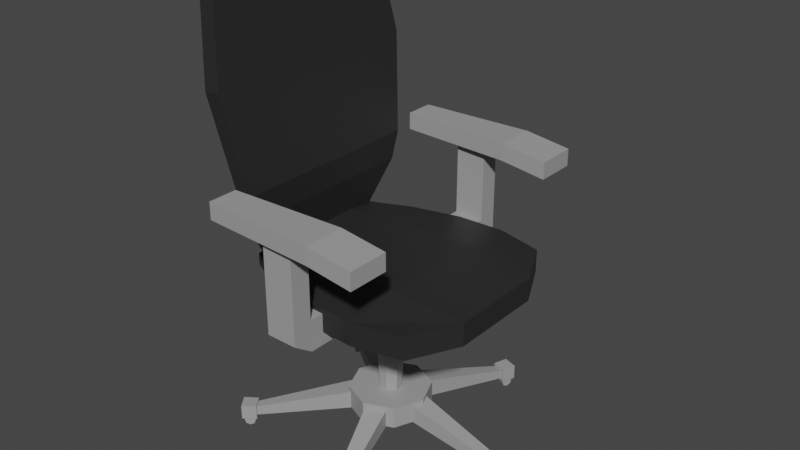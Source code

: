 # Source: OfficeChair.blend  (saved by Blender 2.90.8; exported with 4.5.12 LTS)
import bpy
from mathutils import Matrix  # noqa: F401  (used for matrix-valued properties, if any)

bpy.ops.wm.read_factory_settings(use_empty=True)
scene = bpy.context.scene
scene.name = 'Scene'

# ---- collections
col_collection = bpy.data.collections.new('Collection'); scene.collection.children.link(col_collection)

# ---- materials (node trees are filled in below, after node groups)
mat_officechair_leather = bpy.data.materials.new('OfficeChair_Leather')
mat_officechair_leather.use_transparent_shadow = False
mat_officechair_plastic = bpy.data.materials.new('OfficeChair_Plastic')
mat_officechair_plastic.use_transparent_shadow = False

# ---- material node trees
mat_officechair_leather.use_nodes = True; mat_officechair_leather.node_tree.nodes.clear()
_N = mat_officechair_leather.node_tree.nodes; _L = mat_officechair_leather.node_tree.links
n0 = _N.new('ShaderNodeBsdfPrincipled'); n0.name = 'Principled BSDF'; n0.location = (10, 300)
n0.distribution = 'GGX'
n0.subsurface_method = 'BURLEY'
n0.inputs[0].default_value = (0.02198, 0.02198, 0.02198, 1.0)
n0.inputs[3].default_value = 1.45
n0.inputs[27].default_value = (0.0, 0.0, 0.0, 1.0)
n0.inputs[28].default_value = 1.0
n1 = _N.new('ShaderNodeOutputMaterial'); n1.name = 'Material Output'; n1.location = (300, 300)
_L.new(n0.outputs[0], n1.inputs[0])
n1.is_active_output = True
mat_officechair_plastic.use_nodes = True; mat_officechair_plastic.node_tree.nodes.clear()
_N = mat_officechair_plastic.node_tree.nodes; _L = mat_officechair_plastic.node_tree.links
n0 = _N.new('ShaderNodeBsdfPrincipled'); n0.name = 'Principled BSDF'; n0.location = (10, 300)
n0.distribution = 'GGX'
n0.subsurface_method = 'BURLEY'
n0.inputs[0].default_value = (0.3506, 0.3506, 0.3506, 1.0)
n0.inputs[3].default_value = 1.45
n0.inputs[27].default_value = (0.0, 0.0, 0.0, 1.0)
n0.inputs[28].default_value = 1.0
n1 = _N.new('ShaderNodeOutputMaterial'); n1.name = 'Material Output'; n1.location = (300, 300)
_L.new(n0.outputs[0], n1.inputs[0])
n1.is_active_output = True

# ---- world
world_world = bpy.data.worlds.new('World'); scene.world = world_world
world_world.use_nodes = True; world_world.node_tree.nodes.clear()
_N = world_world.node_tree.nodes; _L = world_world.node_tree.links
n0 = _N.new('ShaderNodeOutputWorld'); n0.name = 'World Output'; n0.location = (300, 300)
n1 = _N.new('ShaderNodeBackground'); n1.name = 'Background'; n1.location = (10, 300)
n1.inputs[0].default_value = (0.05088, 0.05088, 0.05088, 1.0)
_L.new(n1.outputs[0], n0.inputs[0])
n0.is_active_output = True
world_world.color = (0.05088, 0.05088, 0.05088)
world_world.use_sun_shadow = False
world_world.sun_shadow_jitter_overblur = 0.0

# ---- meshes
me_officechair = bpy.data.meshes.new('OfficeChair')
me_officechair.from_pydata([(-0.326, -0.2453, 0.6113), (-0.326, -0.2453, 0.6517), (-0.326, 0.2453, 0.6113), (-0.326, 0.2453, 0.6517), (0.326, -0.326, 0.5742), (0.326, -0.326, 0.6517), (0.326, 0.326, 0.5742), (0.326, 0.326, 0.6517), (-0.326, 0.1227, 0.6113), (-0.326, 0.0, 0.6113), (-0.326, -0.1227, 0.6113), (-0.326, -0.1227, 0.6734), (-0.326, 0.0, 0.6734), (-0.326, 0.1227, 0.6734), (0.408, -0.163, 0.5742), (0.408, 0.0, 0.5742), (0.408, 0.163, 0.5742), (0.408, 0.163, 0.6517), (0.408, 0.0, 0.6517), (0.408, -0.163, 0.6517), (0.163, 0.3656, 0.5742), (0.0, 0.3576, 0.5742), (-0.163, 0.3159, 0.5991), (-0.163, 0.3159, 0.6517), (0.0, 0.3576, 0.6517), (0.163, 0.3656, 0.6517), (-0.163, -0.3159, 0.5991), (0.0, -0.3576, 0.5742), (0.163, -0.3656, 0.5742), (0.163, -0.3656, 0.6517), (0.0, -0.3576, 0.6517), (-0.163, -0.3159, 0.6517), (-0.163, 0.163, 0.6734), (0.0, 0.1788, 0.6734), (0.163, 0.1828, 0.6734), (-0.163, 0.0, 0.6734), (0.0, 0.0, 0.6734), (0.163, 0.0, 0.6734), (-0.163, -0.163, 0.6734), (0.0, -0.1788, 0.6734), (0.163, -0.1828, 0.6734), (0.163, 0.1828, 0.525), (0.0, 0.1788, 0.525), (-0.163, 0.163, 0.5499), (0.163, 0.0, 0.525), (0.0, 0.0, 0.525), (-0.163, 0.0, 0.5499), (0.163, -0.1828, 0.525), (0.0, -0.1788, 0.525), (-0.163, -0.163, 0.5499), (-0.3475, -0.2146, 0.6447), (-0.3026, -0.3352, 0.8922), (-0.3475, 0.2146, 0.6447), (-0.3026, 0.3352, 0.8922), (-0.2927, -0.2146, 0.6375), (-0.2478, -0.3352, 0.9002), (-0.2927, 0.2146, 0.6375), (-0.2478, 0.3352, 0.9002), (-0.3966, -0.3352, 1.539), (-0.3966, 0.3352, 1.539), (-0.3419, 0.3352, 1.547), (-0.3419, -0.3352, 1.547), (-0.3105, -0.3139, 0.8009), (-0.3105, 0.3139, 0.8009), (-0.2558, 0.3139, 0.8062), (-0.2558, -0.3139, 0.8062), (-0.3496, 0.3849, 1.216), (-0.3496, -0.3849, 1.216), (-0.2948, -0.3849, 1.224), (-0.2948, 0.3849, 1.224), (-0.05225, -0.4751, 0.5783), (-0.05225, -0.4751, 0.6355), (-0.05225, -0.1822, 0.531), (-0.05225, -0.1822, 0.6355), (0.05225, -0.4751, 0.5783), (0.05225, -0.4751, 0.6355), (0.05225, -0.1822, 0.531), (0.05225, -0.1822, 0.6355), (-0.05225, -0.4079, 0.531), (-0.05225, -0.4079, 0.6355), (0.05225, -0.4079, 0.531), (0.05225, -0.4079, 0.6355), (0.05225, -0.4079, 0.9356), (0.05225, -0.4751, 0.9356), (-0.05225, -0.4751, 0.9356), (-0.05225, -0.4079, 0.9356), (-0.2439, -0.4909, 0.8895), (-0.2439, -0.4909, 0.9474), (-0.2439, -0.3922, 0.8895), (-0.2439, -0.3922, 0.9474), (0.1474, -0.5104, 0.8895), (0.1474, -0.5104, 0.9474), (0.1474, -0.3727, 0.8895), (0.1474, -0.3727, 0.9474), (0.3028, -0.3727, 0.9274), (0.3028, -0.3727, 0.8695), (0.3028, -0.5104, 0.8695), (0.3028, -0.5104, 0.9274), (-0.05225, 0.4756, 0.5783), (-0.05225, 0.4756, 0.6355), (-0.05225, 0.1826, 0.531), (-0.05225, 0.1826, 0.6355), (0.05225, 0.4756, 0.5783), (0.05225, 0.4756, 0.6355), (0.05225, 0.1826, 0.531), (0.05225, 0.1826, 0.6355), (-0.05225, 0.4084, 0.531), (-0.05225, 0.4084, 0.6355), (0.05225, 0.4084, 0.531), (0.05225, 0.4084, 0.6355), (0.05225, 0.4084, 0.9356), (0.05225, 0.4756, 0.9356), (-0.05225, 0.4756, 0.9356), (-0.05225, 0.4084, 0.9356), (-0.2439, 0.4914, 0.8895), (-0.2439, 0.4914, 0.9474), (-0.2439, 0.3926, 0.8895), (-0.2439, 0.3926, 0.9474), (0.1474, 0.5108, 0.8895), (0.1474, 0.5108, 0.9474), (0.1474, 0.3731, 0.8895), (0.1474, 0.3731, 0.9474), (0.3028, 0.3731, 0.9274), (0.3028, 0.3731, 0.8695), (0.3028, 0.5108, 0.8695), (0.3028, 0.5108, 0.9274), (-0.01292, -0.03597, 0.1544), (-0.03597, -0.01292, 0.1544), (-0.05474, -0.01966, 0.5495), (-0.01966, -0.05474, 0.5495), (-0.03597, 0.01292, 0.1544), (-0.01292, 0.03597, 0.1544), (-0.01966, 0.05474, 0.5495), (-0.05474, 0.01966, 0.5495), (0.03597, -0.01292, 0.1544), (0.01292, -0.03597, 0.1544), (0.01966, -0.05474, 0.5495), (0.05474, -0.01966, 0.5495), (0.01292, 0.03597, 0.1544), (0.03597, 0.01292, 0.1544), (0.05474, 0.01966, 0.5495), (0.01966, 0.05474, 0.5495), (-9.028e-09, 0.1377, 0.1001), (-9.028e-09, 0.1377, 0.1753), (0.09734, 0.09734, 0.1001), (0.09734, 0.09734, 0.1753), (0.1377, -5.14e-09, 0.1001), (0.1377, -5.14e-09, 0.1753), (0.09734, -0.09734, 0.1001), (0.09734, -0.09734, 0.1753), (-2.106e-08, -0.1377, 0.1001), (-2.106e-08, -0.1377, 0.1753), (-0.09734, -0.09734, 0.1001), (-0.09734, -0.09734, 0.1753), (-0.1377, 2.519e-09, 0.1001), (-0.1377, 2.519e-09, 0.1753), (-0.09734, 0.09734, 0.1001), (-0.09734, 0.09734, 0.1753), (0.4634, 0.01504, 0.03669), (0.4705, 0.01504, 0.06592), (0.4634, -0.01504, 0.03669), (0.4705, -0.01504, 0.06592), (0.09096, 0.0362, 0.1047), (0.1079, 0.0362, 0.1656), (0.09096, -0.0362, 0.1047), (0.1079, -0.0362, 0.1656), (0.4976, 0.0254, 0.02815), (0.4976, 0.0254, 0.07894), (0.4976, -0.0254, 0.02815), (0.4976, -0.0254, 0.07894), (0.4468, 0.0254, 0.02815), (0.4468, 0.0254, 0.07894), (0.4468, -0.0254, 0.02815), (0.4468, -0.0254, 0.07894), (0.4722, 0.01887, 7.969e-05), (0.4722, -0.01887, 7.969e-05), (0.4589, 0.01887, 0.005607), (0.4589, -0.01887, 0.005607), (0.4533, 0.01887, 0.01895), (0.4533, -0.01887, 0.01895), (0.4589, 0.01887, 0.03229), (0.4589, -0.01887, 0.03229), (0.4722, 0.01887, 0.03782), (0.4722, -0.01887, 0.03782), (0.4856, 0.01887, 0.03229), (0.4856, -0.01887, 0.03229), (0.4911, 0.01887, 0.01895), (0.4911, -0.01887, 0.01895), (0.4856, 0.01887, 0.005607), (0.4856, -0.01887, 0.005607), (0.1289, 0.4454, 0.03669), (0.1311, 0.4521, 0.06592), (0.1575, 0.4361, 0.03669), (0.1597, 0.4428, 0.06592), (-0.006322, 0.0977, 0.1047), (-0.001079, 0.1138, 0.1656), (0.06254, 0.07533, 0.1047), (0.06778, 0.09146, 0.1656), (0.1296, 0.4811, 0.02815), (0.1296, 0.4811, 0.07894), (0.1779, 0.4654, 0.02815), (0.1779, 0.4654, 0.07894), (0.1139, 0.4328, 0.02815), (0.1139, 0.4328, 0.07894), (0.1622, 0.4171, 0.02815), (0.1622, 0.4171, 0.07894), (0.128, 0.4549, 7.969e-05), (0.1639, 0.4433, 7.969e-05), (0.1239, 0.4422, 0.005607), (0.1597, 0.4306, 0.005607), (0.1221, 0.437, 0.01895), (0.158, 0.4253, 0.01895), (0.1239, 0.4422, 0.03229), (0.1597, 0.4306, 0.03229), (0.128, 0.4549, 0.03782), (0.1639, 0.4433, 0.03782), (0.1321, 0.4676, 0.03229), (0.168, 0.456, 0.03229), (0.1338, 0.4729, 0.01895), (0.1697, 0.4612, 0.01895), (0.1321, 0.4676, 0.005607), (0.168, 0.456, 0.005607), (-0.3838, 0.2602, 0.03669), (-0.3895, 0.2644, 0.06592), (-0.3661, 0.2846, 0.03669), (-0.3718, 0.2887, 0.06592), (-0.09487, 0.02418, 0.1047), (-0.1086, 0.03415, 0.1656), (-0.05231, 0.08276, 0.1047), (-0.06604, 0.09273, 0.1656), (-0.4175, 0.2719, 0.02815), (-0.4175, 0.2719, 0.07894), (-0.3877, 0.313, 0.02815), (-0.3877, 0.313, 0.07894), (-0.3764, 0.2421, 0.02815), (-0.3764, 0.2421, 0.07894), (-0.3466, 0.2832, 0.02815), (-0.3466, 0.2832, 0.07894), (-0.3931, 0.2623, 7.969e-05), (-0.3709, 0.2928, 7.969e-05), (-0.3823, 0.2545, 0.005607), (-0.3601, 0.285, 0.005607), (-0.3779, 0.2512, 0.01895), (-0.3557, 0.2817, 0.01895), (-0.3823, 0.2545, 0.03229), (-0.3601, 0.285, 0.03229), (-0.3931, 0.2623, 0.03782), (-0.3709, 0.2928, 0.03782), (-0.4039, 0.2701, 0.03229), (-0.3817, 0.3007, 0.03229), (-0.4084, 0.2734, 0.01895), (-0.3862, 0.3039, 0.01895), (-0.4039, 0.2701, 0.005607), (-0.3817, 0.3007, 0.005607), (-0.3661, -0.2846, 0.03669), (-0.3718, -0.2887, 0.06592), (-0.3838, -0.2602, 0.03669), (-0.3895, -0.2644, 0.06592), (-0.05231, -0.08276, 0.1047), (-0.06604, -0.09273, 0.1656), (-0.09487, -0.02418, 0.1047), (-0.1086, -0.03415, 0.1656), (-0.3877, -0.313, 0.02815), (-0.3877, -0.313, 0.07894), (-0.4175, -0.2719, 0.02815), (-0.4175, -0.2719, 0.07894), (-0.3466, -0.2832, 0.02815), (-0.3466, -0.2832, 0.07894), (-0.3764, -0.2421, 0.02815), (-0.3764, -0.2421, 0.07894), (-0.3709, -0.2928, 7.969e-05), (-0.3931, -0.2623, 7.969e-05), (-0.3601, -0.285, 0.005607), (-0.3823, -0.2545, 0.005607), (-0.3557, -0.2817, 0.01895), (-0.3779, -0.2512, 0.01895), (-0.3601, -0.285, 0.03229), (-0.3823, -0.2545, 0.03229), (-0.3709, -0.2928, 0.03782), (-0.3931, -0.2623, 0.03782), (-0.3817, -0.3007, 0.03229), (-0.4039, -0.2701, 0.03229), (-0.3862, -0.3039, 0.01895), (-0.4084, -0.2734, 0.01895), (-0.3817, -0.3007, 0.005607), (-0.4039, -0.2701, 0.005607), (0.1575, -0.4361, 0.03669), (0.1597, -0.4428, 0.06592), (0.1289, -0.4454, 0.03669), (0.1311, -0.4521, 0.06592), (0.06254, -0.07533, 0.1047), (0.06778, -0.09146, 0.1656), (-0.006322, -0.0977, 0.1047), (-0.001079, -0.1138, 0.1656), (0.1779, -0.4654, 0.02815), (0.1779, -0.4654, 0.07894), (0.1296, -0.4811, 0.02815), (0.1296, -0.4811, 0.07894), (0.1622, -0.4171, 0.02815), (0.1622, -0.4171, 0.07894), (0.1139, -0.4328, 0.02815), (0.1139, -0.4328, 0.07894), (0.1639, -0.4433, 7.969e-05), (0.128, -0.4549, 7.969e-05), (0.1597, -0.4306, 0.005607), (0.1239, -0.4422, 0.005607), (0.158, -0.4253, 0.01895), (0.1221, -0.437, 0.01895), (0.1597, -0.4306, 0.03229), (0.1239, -0.4422, 0.03229), (0.1639, -0.4433, 0.03782), (0.128, -0.4549, 0.03782), (0.168, -0.456, 0.03229), (0.1321, -0.4676, 0.03229), (0.1697, -0.4612, 0.01895), (0.1338, -0.4729, 0.01895), (0.168, -0.456, 0.005607), (0.1321, -0.4676, 0.005607)], [], [(8, 13, 3, 2), (20, 25, 7, 6), (14, 19, 5, 4), (26, 31, 1, 0), (47, 14, 4, 28), (38, 11, 1, 31), (23, 3, 13, 32), (32, 13, 12, 35), (35, 12, 11, 38), (20, 6, 16, 41), (41, 16, 15, 44), (44, 15, 14, 47), (6, 7, 17, 16), (16, 17, 18, 15), (15, 18, 19, 14), (0, 1, 11, 10), (10, 11, 12, 9), (9, 12, 13, 8), (9, 46, 49, 10), (46, 45, 48, 49), (45, 44, 47, 48), (8, 43, 46, 9), (43, 42, 45, 46), (42, 41, 44, 45), (2, 22, 43, 8), (22, 21, 42, 43), (21, 20, 41, 42), (18, 37, 40, 19), (37, 36, 39, 40), (36, 35, 38, 39), (17, 34, 37, 18), (34, 33, 36, 37), (33, 32, 35, 36), (7, 25, 34, 17), (25, 24, 33, 34), (24, 23, 32, 33), (19, 40, 29, 5), (40, 39, 30, 29), (39, 38, 31, 30), (10, 49, 26, 0), (49, 48, 27, 26), (48, 47, 28, 27), (4, 5, 29, 28), (28, 29, 30, 27), (27, 30, 31, 26), (2, 3, 23, 22), (22, 23, 24, 21), (21, 24, 25, 20), (62, 51, 53, 63), (63, 53, 57, 64), (64, 57, 55, 65), (65, 55, 51, 62), (52, 56, 54, 50), (57, 53, 66, 69), (60, 59, 58, 61), (68, 69, 60, 61), (66, 67, 58, 59), (67, 68, 61, 58), (54, 65, 62, 50), (56, 64, 65, 54), (52, 63, 64, 56), (50, 62, 63, 52), (55, 57, 69, 68), (53, 51, 67, 66), (51, 55, 68, 67), (69, 66, 59, 60), (78, 79, 73, 72), (72, 73, 77, 76), (80, 81, 75, 74), (74, 75, 71, 70), (78, 80, 74, 70), (81, 79, 85, 82), (77, 73, 79, 81), (72, 76, 80, 78), (76, 77, 81, 80), (70, 71, 79, 78), (82, 85, 84, 83), (75, 81, 82, 83), (79, 71, 84, 85), (71, 75, 83, 84), (86, 87, 89, 88), (88, 89, 93, 92), (93, 91, 97, 94), (90, 91, 87, 86), (88, 92, 90, 86), (93, 89, 87, 91), (95, 94, 97, 96), (92, 93, 94, 95), (91, 90, 96, 97), (90, 92, 95, 96), (106, 100, 101, 107), (100, 104, 105, 101), (108, 102, 103, 109), (102, 98, 99, 103), (106, 98, 102, 108), (109, 110, 113, 107), (105, 109, 107, 101), (100, 106, 108, 104), (104, 108, 109, 105), (98, 106, 107, 99), (110, 111, 112, 113), (103, 111, 110, 109), (107, 113, 112, 99), (99, 112, 111, 103), (114, 116, 117, 115), (116, 120, 121, 117), (121, 122, 125, 119), (118, 114, 115, 119), (116, 114, 118, 120), (121, 119, 115, 117), (123, 124, 125, 122), (120, 123, 122, 121), (119, 125, 124, 118), (118, 124, 123, 120), (135, 136, 129, 126), (139, 140, 137, 134), (131, 132, 141, 138), (127, 128, 133, 130), (126, 129, 128, 127), (132, 131, 130, 133), (140, 139, 138, 141), (136, 135, 134, 137), (130, 131, 138, 139, 134, 135, 126, 127), (142, 143, 145, 144), (144, 145, 147, 146), (146, 147, 149, 148), (148, 149, 151, 150), (150, 151, 153, 152), (152, 153, 155, 154), (145, 143, 157, 155, 153, 151, 149, 147), (154, 155, 157, 156), (156, 157, 143, 142), (142, 144, 146, 148, 150, 152, 154, 156), (158, 159, 161, 160), (160, 161, 165, 164), (162, 163, 159, 158), (160, 164, 162, 158), (165, 161, 159, 163), (166, 167, 169, 168), (168, 169, 173, 172), (172, 173, 171, 170), (170, 171, 167, 166), (168, 172, 170, 166), (173, 169, 167, 171), (174, 175, 177, 176), (176, 177, 179, 178), (178, 179, 181, 180), (180, 181, 183, 182), (182, 183, 185, 184), (184, 185, 187, 186), (177, 175, 189, 187, 185, 183, 181, 179), (186, 187, 189, 188), (188, 189, 175, 174), (174, 176, 178, 180, 182, 184, 186, 188), (190, 191, 193, 192), (192, 193, 197, 196), (194, 195, 191, 190), (192, 196, 194, 190), (197, 193, 191, 195), (198, 199, 201, 200), (200, 201, 205, 204), (204, 205, 203, 202), (202, 203, 199, 198), (200, 204, 202, 198), (205, 201, 199, 203), (206, 207, 209, 208), (208, 209, 211, 210), (210, 211, 213, 212), (212, 213, 215, 214), (214, 215, 217, 216), (216, 217, 219, 218), (209, 207, 221, 219, 217, 215, 213, 211), (218, 219, 221, 220), (220, 221, 207, 206), (206, 208, 210, 212, 214, 216, 218, 220), (222, 223, 225, 224), (224, 225, 229, 228), (226, 227, 223, 222), (224, 228, 226, 222), (229, 225, 223, 227), (230, 231, 233, 232), (232, 233, 237, 236), (236, 237, 235, 234), (234, 235, 231, 230), (232, 236, 234, 230), (237, 233, 231, 235), (238, 239, 241, 240), (240, 241, 243, 242), (242, 243, 245, 244), (244, 245, 247, 246), (246, 247, 249, 248), (248, 249, 251, 250), (241, 239, 253, 251, 249, 247, 245, 243), (250, 251, 253, 252), (252, 253, 239, 238), (238, 240, 242, 244, 246, 248, 250, 252), (254, 255, 257, 256), (256, 257, 261, 260), (258, 259, 255, 254), (256, 260, 258, 254), (261, 257, 255, 259), (262, 263, 265, 264), (264, 265, 269, 268), (268, 269, 267, 266), (266, 267, 263, 262), (264, 268, 266, 262), (269, 265, 263, 267), (270, 271, 273, 272), (272, 273, 275, 274), (274, 275, 277, 276), (276, 277, 279, 278), (278, 279, 281, 280), (280, 281, 283, 282), (273, 271, 285, 283, 281, 279, 277, 275), (282, 283, 285, 284), (284, 285, 271, 270), (270, 272, 274, 276, 278, 280, 282, 284), (286, 287, 289, 288), (288, 289, 293, 292), (290, 291, 287, 286), (288, 292, 290, 286), (293, 289, 287, 291), (294, 295, 297, 296), (296, 297, 301, 300), (300, 301, 299, 298), (298, 299, 295, 294), (296, 300, 298, 294), (301, 297, 295, 299), (302, 303, 305, 304), (304, 305, 307, 306), (306, 307, 309, 308), (308, 309, 311, 310), (310, 311, 313, 312), (312, 313, 315, 314), (305, 303, 317, 315, 313, 311, 309, 307), (314, 315, 317, 316), (316, 317, 303, 302), (302, 304, 306, 308, 310, 312, 314, 316)])
me_officechair.polygons.foreach_set('material_index', [0, 0, 0, 0, 0, 0, 0, 0, 0, 0, 0, 0, 0, 0, 0, 0, 0, 0, 0, 0, 0, 0, 0, 0, 0, 0, 0, 0, 0, 0, 0, 0, 0, 0, 0, 0, 0, 0, 0, 0, 0, 0, 0, 0, 0, 0, 0, 0, 0, 0, 0, 0, 0, 0, 0, 0, 0, 0, 0, 0, 0, 0, 0, 0, 0, 0, 1, 1, 1, 1, 1, 1, 1, 1, 1, 1, 1, 1, 1, 1, 1, 1, 1, 1, 1, 1, 1, 1, 1, 1, 1, 1, 1, 1, 1, 1, 1, 1, 1, 1, 1, 1, 1, 1, 1, 1, 1, 1, 1, 1, 1, 1, 1, 1, 1, 1, 1, 1, 1, 1, 1, 1, 1, 1, 1, 1, 1, 1, 1, 1, 1, 1, 1, 1, 1, 1, 1, 1, 1, 1, 1, 1, 1, 1, 1, 1, 1, 1, 1, 1, 1, 1, 1, 1, 1, 1, 1, 1, 1, 1, 1, 1, 1, 1, 1, 1, 1, 1, 1, 1, 1, 1, 1, 1, 1, 1, 1, 1, 1, 1, 1, 1, 1, 1, 1, 1, 1, 1, 1, 1, 1, 1, 1, 1, 1, 1, 1, 1, 1, 1, 1, 1, 1, 1, 1, 1, 1, 1, 1, 1, 1, 1, 1, 1, 1, 1, 1, 1, 1, 1, 1, 1, 1, 1, 1, 1, 1, 1, 1, 1, 1, 1, 1, 1, 1, 1, 1, 1])
_uv = me_officechair.uv_layers.new(name='UVMap')
_uv.uv.foreach_set('vector', [0.375, 0.1875, 0.625, 0.1875, 0.625, 0.25, 0.375, 0.25, 0.375, 0.4375, 0.625, 0.4375, 0.625, 0.5, 0.375, 0.5, 0.375, 0.6875, 0.625, 0.6875, 0.625, 0.75, 0.375, 0.75, 0.375, 0.9375, 0.625, 0.9375, 0.625, 1.0, 0.375, 1.0, 0.3125, 0.6875, 0.375, 0.6875, 0.375, 0.75, 0.3125, 0.75, 0.8125, 0.6875, 0.875, 0.6875, 0.875, 0.75, 0.8125, 0.75, 0.8125, 0.5, 0.875, 0.5, 0.875, 0.5625, 0.8125, 0.5625, 0.8125, 0.5625, 0.875, 0.5625, 0.875, 0.625, 0.8125, 0.625, 0.8125, 0.625, 0.875, 0.625, 0.875, 0.6875, 0.8125, 0.6875, 0.3125, 0.5, 0.375, 0.5, 0.375, 0.5625, 0.3125, 0.5625, 0.3125, 0.5625, 0.375, 0.5625, 0.375, 0.625, 0.3125, 0.625, 0.3125, 0.625, 0.375, 0.625, 0.375, 0.6875, 0.3125, 0.6875, 0.375, 0.5, 0.625, 0.5, 0.625, 0.5625, 0.375, 0.5625, 0.375, 0.5625, 0.625, 0.5625, 0.625, 0.625, 0.375, 0.625, 0.375, 0.625, 0.625, 0.625, 0.625, 0.6875, 0.375, 0.6875, 0.375, 0.0, 0.625, 0.0, 0.625, 0.0625, 0.375, 0.0625, 0.375, 0.0625, 0.625, 0.0625, 0.625, 0.125, 0.375, 0.125, 0.375, 0.125, 0.625, 0.125, 0.625, 0.1875, 0.375, 0.1875, 0.125, 0.625, 0.1875, 0.625, 0.1875, 0.6875, 0.125, 0.6875, 0.1875, 0.625, 0.25, 0.625, 0.25, 0.6875, 0.1875, 0.6875, 0.25, 0.625, 0.3125, 0.625, 0.3125, 0.6875, 0.25, 0.6875, 0.125, 0.5625, 0.1875, 0.5625, 0.1875, 0.625, 0.125, 0.625, 0.1875, 0.5625, 0.25, 0.5625, 0.25, 0.625, 0.1875, 0.625, 0.25, 0.5625, 0.3125, 0.5625, 0.3125, 0.625, 0.25, 0.625, 0.125, 0.5, 0.1875, 0.5, 0.1875, 0.5625, 0.125, 0.5625, 0.1875, 0.5, 0.25, 0.5, 0.25, 0.5625, 0.1875, 0.5625, 0.25, 0.5, 0.3125, 0.5, 0.3125, 0.5625, 0.25, 0.5625, 0.625, 0.625, 0.6875, 0.625, 0.6875, 0.6875, 0.625, 0.6875, 0.6875, 0.625, 0.75, 0.625, 0.75, 0.6875, 0.6875, 0.6875, 0.75, 0.625, 0.8125, 0.625, 0.8125, 0.6875, 0.75, 0.6875, 0.625, 0.5625, 0.6875, 0.5625, 0.6875, 0.625, 0.625, 0.625, 0.6875, 0.5625, 0.75, 0.5625, 0.75, 0.625, 0.6875, 0.625, 0.75, 0.5625, 0.8125, 0.5625, 0.8125, 0.625, 0.75, 0.625, 0.625, 0.5, 0.6875, 0.5, 0.6875, 0.5625, 0.625, 0.5625, 0.6875, 0.5, 0.75, 0.5, 0.75, 0.5625, 0.6875, 0.5625, 0.75, 0.5, 0.8125, 0.5, 0.8125, 0.5625, 0.75, 0.5625, 0.625, 0.6875, 0.6875, 0.6875, 0.6875, 0.75, 0.625, 0.75, 0.6875, 0.6875, 0.75, 0.6875, 0.75, 0.75, 0.6875, 0.75, 0.75, 0.6875, 0.8125, 0.6875, 0.8125, 0.75, 0.75, 0.75, 0.125, 0.6875, 0.1875, 0.6875, 0.1875, 0.75, 0.125, 0.75, 0.1875, 0.6875, 0.25, 0.6875, 0.25, 0.75, 0.1875, 0.75, 0.25, 0.6875, 0.3125, 0.6875, 0.3125, 0.75, 0.25, 0.75, 0.375, 0.75, 0.625, 0.75, 0.625, 0.8125, 0.375, 0.8125, 0.375, 0.8125, 0.625, 0.8125, 0.625, 0.875, 0.375, 0.875, 0.375, 0.875, 0.625, 0.875, 0.625, 0.9375, 0.375, 0.9375, 0.375, 0.25, 0.625, 0.25, 0.625, 0.3125, 0.375, 0.3125, 0.375, 0.3125, 0.625, 0.3125, 0.625, 0.375, 0.375, 0.375, 0.375, 0.375, 0.625, 0.375, 0.625, 0.4375, 0.375, 0.4375, 0.5808, 0.0, 0.625, 0.0, 0.625, 0.25, 0.5808, 0.25, 0.5808, 0.25, 0.625, 0.25, 0.625, 0.5, 0.5808, 0.5, 0.5808, 0.5, 0.625, 0.5, 0.625, 0.75, 0.5808, 0.75, 0.5808, 0.75, 0.625, 0.75, 0.625, 1.0, 0.5808, 1.0, 0.125, 0.5, 0.375, 0.5, 0.375, 0.75, 0.125, 0.75, 0.625, 0.5, 0.625, 0.25, 0.625, 0.25, 0.625, 0.5, 0.625, 0.5, 0.875, 0.5, 0.875, 0.75, 0.625, 0.75, 0.625, 0.75, 0.625, 0.5, 0.625, 0.5, 0.625, 0.75, 0.625, 0.25, 0.625, 0.0, 0.625, 0.0, 0.625, 0.25, 0.625, 1.0, 0.625, 0.75, 0.625, 0.75, 0.625, 1.0, 0.375, 0.75, 0.5808, 0.75, 0.5808, 1.0, 0.375, 1.0, 0.375, 0.5, 0.5808, 0.5, 0.5808, 0.75, 0.375, 0.75, 0.375, 0.25, 0.5808, 0.25, 0.5808, 0.5, 0.375, 0.5, 0.375, 0.0, 0.5808, 0.0, 0.5808, 0.25, 0.375, 0.25, 0.625, 0.75, 0.625, 0.5, 0.625, 0.5, 0.625, 0.75, 0.625, 0.25, 0.625, 0.0, 0.625, 0.0, 0.625, 0.25, 0.625, 1.0, 0.625, 0.75, 0.625, 0.75, 0.625, 1.0, 0.625, 0.5, 0.625, 0.25, 0.625, 0.25, 0.625, 0.5, 0.375, 0.08347, 0.625, 0.08347, 0.625, 0.25, 0.375, 0.25, 0.375, 0.25, 0.625, 0.25, 0.625, 0.5, 0.375, 0.5, 0.375, 0.6665, 0.625, 0.6665, 0.625, 0.75, 0.375, 0.75, 0.375, 0.75, 0.625, 0.75, 0.625, 1.0, 0.375, 1.0, 0.125, 0.6665, 0.375, 0.6665, 0.375, 0.75, 0.125, 0.75, 0.625, 0.6665, 0.875, 0.6665, 0.875, 0.6665, 0.625, 0.6665, 0.625, 0.5, 0.875, 0.5, 0.875, 0.6665, 0.625, 0.6665, 0.125, 0.5, 0.375, 0.5, 0.375, 0.6665, 0.125, 0.6665, 0.375, 0.5, 0.625, 0.5, 0.625, 0.6665, 0.375, 0.6665, 0.375, 0.0, 0.625, 0.0, 0.625, 0.08347, 0.375, 0.08347, 0.625, 0.6665, 0.875, 0.6665, 0.875, 0.75, 0.625, 0.75, 0.625, 0.75, 0.625, 0.6665, 0.625, 0.6665, 0.625, 0.75, 0.625, 0.08347, 0.625, 0.0, 0.625, 0.0, 0.625, 0.08347, 0.625, 1.0, 0.625, 0.75, 0.625, 0.75, 0.625, 1.0, 0.375, 0.0, 0.625, 0.0, 0.625, 0.25, 0.375, 0.25, 0.375, 0.25, 0.625, 0.25, 0.625, 0.5, 0.375, 0.5, 0.625, 0.5, 0.625, 0.75, 0.625, 0.75, 0.625, 0.5, 0.375, 0.75, 0.625, 0.75, 0.625, 1.0, 0.375, 1.0, 0.125, 0.5, 0.375, 0.5, 0.375, 0.75, 0.125, 0.75, 0.625, 0.5, 0.875, 0.5, 0.875, 0.75, 0.625, 0.75, 0.375, 0.5, 0.625, 0.5, 0.625, 0.75, 0.375, 0.75, 0.375, 0.5, 0.625, 0.5, 0.625, 0.5, 0.375, 0.5, 0.625, 0.75, 0.375, 0.75, 0.375, 0.75, 0.625, 0.75, 0.375, 0.75, 0.375, 0.5, 0.375, 0.5, 0.375, 0.75, 0.375, 0.08347, 0.375, 0.25, 0.625, 0.25, 0.625, 0.08347, 0.375, 0.25, 0.375, 0.5, 0.625, 0.5, 0.625, 0.25, 0.375, 0.6665, 0.375, 0.75, 0.625, 0.75, 0.625, 0.6665, 0.375, 0.75, 0.375, 1.0, 0.625, 1.0, 0.625, 0.75, 0.125, 0.6665, 0.125, 0.75, 0.375, 0.75, 0.375, 0.6665, 0.625, 0.6665, 0.625, 0.6665, 0.875, 0.6665, 0.875, 0.6665, 0.625, 0.5, 0.625, 0.6665, 0.875, 0.6665, 0.875, 0.5, 0.125, 0.5, 0.125, 0.6665, 0.375, 0.6665, 0.375, 0.5, 0.375, 0.5, 0.375, 0.6665, 0.625, 0.6665, 0.625, 0.5, 0.375, 0.0, 0.375, 0.08347, 0.625, 0.08347, 0.625, 0.0, 0.625, 0.6665, 0.625, 0.75, 0.875, 0.75, 0.875, 0.6665, 0.625, 0.75, 0.625, 0.75, 0.625, 0.6665, 0.625, 0.6665, 0.625, 0.08347, 0.625, 0.08347, 0.625, 0.0, 0.625, 0.0, 0.625, 1.0, 0.625, 1.0, 0.625, 0.75, 0.625, 0.75, 0.375, 0.0, 0.375, 0.25, 0.625, 0.25, 0.625, 0.0, 0.375, 0.25, 0.375, 0.5, 0.625, 0.5, 0.625, 0.25, 0.625, 0.5, 0.625, 0.5, 0.625, 0.75, 0.625, 0.75, 0.375, 0.75, 0.375, 1.0, 0.625, 1.0, 0.625, 0.75, 0.125, 0.5, 0.125, 0.75, 0.375, 0.75, 0.375, 0.5, 0.625, 0.5, 0.625, 0.75, 0.875, 0.75, 0.875, 0.5, 0.375, 0.5, 0.375, 0.75, 0.625, 0.75, 0.625, 0.5, 0.375, 0.5, 0.375, 0.5, 0.625, 0.5, 0.625, 0.5, 0.625, 0.75, 0.625, 0.75, 0.375, 0.75, 0.375, 0.75, 0.375, 0.75, 0.375, 0.75, 0.375, 0.5, 0.375, 0.5, 0.375, 0.8301, 0.625, 0.8301, 0.625, 0.9199, 0.375, 0.9199, 0.375, 0.5801, 0.625, 0.5801, 0.625, 0.6699, 0.375, 0.6699, 0.375, 0.3301, 0.625, 0.3301, 0.625, 0.4199, 0.375, 0.4199, 0.375, 0.08011, 0.625, 0.08011, 0.625, 0.1699, 0.375, 0.1699, 0.375, 0.0, 0.625, 0.0, 0.625, 0.08011, 0.375, 0.08011, 0.625, 0.3301, 0.375, 0.3301, 0.375, 0.1699, 0.625, 0.1699, 0.625, 0.5801, 0.375, 0.5801, 0.375, 0.4199, 0.625, 0.4199, 0.625, 0.8301, 0.375, 0.8301, 0.375, 0.6699, 0.625, 0.6699, 0.125, 0.5801, 0.2051, 0.5, 0.2949, 0.5, 0.375, 0.5801, 0.375, 0.6699, 0.2949, 0.75, 0.2051, 0.75, 0.125, 0.6699, 1.0, 0.5, 1.0, 1.0, 0.875, 1.0, 0.875, 0.5, 0.875, 0.5, 0.875, 1.0, 0.75, 1.0, 0.75, 0.5, 0.75, 0.5, 0.75, 1.0, 0.625, 1.0, 0.625, 0.5, 0.625, 0.5, 0.625, 1.0, 0.5, 1.0, 0.5, 0.5, 0.5, 0.5, 0.5, 1.0, 0.375, 1.0, 0.375, 0.5, 0.375, 0.5, 0.375, 1.0, 0.25, 1.0, 0.25, 0.5, 0.4197, 0.4197, 0.25, 0.49, 0.08029, 0.4197, 0.01, 0.25, 0.08029, 0.08029, 0.25, 0.01, 0.4197, 0.08029, 0.49, 0.25, 0.25, 0.5, 0.25, 1.0, 0.125, 1.0, 0.125, 0.5, 0.125, 0.5, 0.125, 1.0, 0.0, 1.0, 0.0, 0.5, 0.75, 0.49, 0.9197, 0.4197, 0.99, 0.25, 0.9197, 0.08029, 0.75, 0.01, 0.5803, 0.08029, 0.51, 0.25, 0.5803, 0.4197, 0.375, 0.0, 0.625, 0.0, 0.625, 0.25, 0.375, 0.25, 0.375, 0.25, 0.625, 0.25, 0.625, 0.5, 0.375, 0.5, 0.375, 0.75, 0.625, 0.75, 0.625, 1.0, 0.375, 1.0, 0.125, 0.5, 0.375, 0.5, 0.375, 0.75, 0.125, 0.75, 0.625, 0.5, 0.875, 0.5, 0.875, 0.75, 0.625, 0.75, 0.375, 0.0, 0.625, 0.0, 0.625, 0.25, 0.375, 0.25, 0.375, 0.25, 0.625, 0.25, 0.625, 0.5, 0.375, 0.5, 0.375, 0.5, 0.625, 0.5, 0.625, 0.75, 0.375, 0.75, 0.375, 0.75, 0.625, 0.75, 0.625, 1.0, 0.375, 1.0, 0.125, 0.5, 0.375, 0.5, 0.375, 0.75, 0.125, 0.75, 0.625, 0.5, 0.875, 0.5, 0.875, 0.75, 0.625, 0.75, 1.0, 0.5, 1.0, 1.0, 0.875, 1.0, 0.875, 0.5, 0.875, 0.5, 0.875, 1.0, 0.75, 1.0, 0.75, 0.5, 0.75, 0.5, 0.75, 1.0, 0.625, 1.0, 0.625, 0.5, 0.625, 0.5, 0.625, 1.0, 0.5, 1.0, 0.5, 0.5, 0.5, 0.5, 0.5, 1.0, 0.375, 1.0, 0.375, 0.5, 0.375, 0.5, 0.375, 1.0, 0.25, 1.0, 0.25, 0.5, 0.4197, 0.4197, 0.25, 0.49, 0.08029, 0.4197, 0.01, 0.25, 0.08029, 0.08029, 0.25, 0.01, 0.4197, 0.08029, 0.49, 0.25, 0.25, 0.5, 0.25, 1.0, 0.125, 1.0, 0.125, 0.5, 0.125, 0.5, 0.125, 1.0, 0.0, 1.0, 0.0, 0.5, 0.75, 0.49, 0.9197, 0.4197, 0.99, 0.25, 0.9197, 0.08029, 0.75, 0.01, 0.5803, 0.08029, 0.51, 0.25, 0.5803, 0.4197, 0.375, 0.0, 0.625, 0.0, 0.625, 0.25, 0.375, 0.25, 0.375, 0.25, 0.625, 0.25, 0.625, 0.5, 0.375, 0.5, 0.375, 0.75, 0.625, 0.75, 0.625, 1.0, 0.375, 1.0, 0.125, 0.5, 0.375, 0.5, 0.375, 0.75, 0.125, 0.75, 0.625, 0.5, 0.875, 0.5, 0.875, 0.75, 0.625, 0.75, 0.375, 0.0, 0.625, 0.0, 0.625, 0.25, 0.375, 0.25, 0.375, 0.25, 0.625, 0.25, 0.625, 0.5, 0.375, 0.5, 0.375, 0.5, 0.625, 0.5, 0.625, 0.75, 0.375, 0.75, 0.375, 0.75, 0.625, 0.75, 0.625, 1.0, 0.375, 1.0, 0.125, 0.5, 0.375, 0.5, 0.375, 0.75, 0.125, 0.75, 0.625, 0.5, 0.875, 0.5, 0.875, 0.75, 0.625, 0.75, 1.0, 0.5, 1.0, 1.0, 0.875, 1.0, 0.875, 0.5, 0.875, 0.5, 0.875, 1.0, 0.75, 1.0, 0.75, 0.5, 0.75, 0.5, 0.75, 1.0, 0.625, 1.0, 0.625, 0.5, 0.625, 0.5, 0.625, 1.0, 0.5, 1.0, 0.5, 0.5, 0.5, 0.5, 0.5, 1.0, 0.375, 1.0, 0.375, 0.5, 0.375, 0.5, 0.375, 1.0, 0.25, 1.0, 0.25, 0.5, 0.4197, 0.4197, 0.25, 0.49, 0.08029, 0.4197, 0.01, 0.25, 0.08029, 0.08029, 0.25, 0.01, 0.4197, 0.08029, 0.49, 0.25, 0.25, 0.5, 0.25, 1.0, 0.125, 1.0, 0.125, 0.5, 0.125, 0.5, 0.125, 1.0, 0.0, 1.0, 0.0, 0.5, 0.75, 0.49, 0.9197, 0.4197, 0.99, 0.25, 0.9197, 0.08029, 0.75, 0.01, 0.5803, 0.08029, 0.51, 0.25, 0.5803, 0.4197, 0.375, 0.0, 0.625, 0.0, 0.625, 0.25, 0.375, 0.25, 0.375, 0.25, 0.625, 0.25, 0.625, 0.5, 0.375, 0.5, 0.375, 0.75, 0.625, 0.75, 0.625, 1.0, 0.375, 1.0, 0.125, 0.5, 0.375, 0.5, 0.375, 0.75, 0.125, 0.75, 0.625, 0.5, 0.875, 0.5, 0.875, 0.75, 0.625, 0.75, 0.375, 0.0, 0.625, 0.0, 0.625, 0.25, 0.375, 0.25, 0.375, 0.25, 0.625, 0.25, 0.625, 0.5, 0.375, 0.5, 0.375, 0.5, 0.625, 0.5, 0.625, 0.75, 0.375, 0.75, 0.375, 0.75, 0.625, 0.75, 0.625, 1.0, 0.375, 1.0, 0.125, 0.5, 0.375, 0.5, 0.375, 0.75, 0.125, 0.75, 0.625, 0.5, 0.875, 0.5, 0.875, 0.75, 0.625, 0.75, 1.0, 0.5, 1.0, 1.0, 0.875, 1.0, 0.875, 0.5, 0.875, 0.5, 0.875, 1.0, 0.75, 1.0, 0.75, 0.5, 0.75, 0.5, 0.75, 1.0, 0.625, 1.0, 0.625, 0.5, 0.625, 0.5, 0.625, 1.0, 0.5, 1.0, 0.5, 0.5, 0.5, 0.5, 0.5, 1.0, 0.375, 1.0, 0.375, 0.5, 0.375, 0.5, 0.375, 1.0, 0.25, 1.0, 0.25, 0.5, 0.4197, 0.4197, 0.25, 0.49, 0.08029, 0.4197, 0.01, 0.25, 0.08029, 0.08029, 0.25, 0.01, 0.4197, 0.08029, 0.49, 0.25, 0.25, 0.5, 0.25, 1.0, 0.125, 1.0, 0.125, 0.5, 0.125, 0.5, 0.125, 1.0, 0.0, 1.0, 0.0, 0.5, 0.75, 0.49, 0.9197, 0.4197, 0.99, 0.25, 0.9197, 0.08029, 0.75, 0.01, 0.5803, 0.08029, 0.51, 0.25, 0.5803, 0.4197, 0.375, 0.0, 0.625, 0.0, 0.625, 0.25, 0.375, 0.25, 0.375, 0.25, 0.625, 0.25, 0.625, 0.5, 0.375, 0.5, 0.375, 0.75, 0.625, 0.75, 0.625, 1.0, 0.375, 1.0, 0.125, 0.5, 0.375, 0.5, 0.375, 0.75, 0.125, 0.75, 0.625, 0.5, 0.875, 0.5, 0.875, 0.75, 0.625, 0.75, 0.375, 0.0, 0.625, 0.0, 0.625, 0.25, 0.375, 0.25, 0.375, 0.25, 0.625, 0.25, 0.625, 0.5, 0.375, 0.5, 0.375, 0.5, 0.625, 0.5, 0.625, 0.75, 0.375, 0.75, 0.375, 0.75, 0.625, 0.75, 0.625, 1.0, 0.375, 1.0, 0.125, 0.5, 0.375, 0.5, 0.375, 0.75, 0.125, 0.75, 0.625, 0.5, 0.875, 0.5, 0.875, 0.75, 0.625, 0.75, 1.0, 0.5, 1.0, 1.0, 0.875, 1.0, 0.875, 0.5, 0.875, 0.5, 0.875, 1.0, 0.75, 1.0, 0.75, 0.5, 0.75, 0.5, 0.75, 1.0, 0.625, 1.0, 0.625, 0.5, 0.625, 0.5, 0.625, 1.0, 0.5, 1.0, 0.5, 0.5, 0.5, 0.5, 0.5, 1.0, 0.375, 1.0, 0.375, 0.5, 0.375, 0.5, 0.375, 1.0, 0.25, 1.0, 0.25, 0.5, 0.4197, 0.4197, 0.25, 0.49, 0.08029, 0.4197, 0.01, 0.25, 0.08029, 0.08029, 0.25, 0.01, 0.4197, 0.08029, 0.49, 0.25, 0.25, 0.5, 0.25, 1.0, 0.125, 1.0, 0.125, 0.5, 0.125, 0.5, 0.125, 1.0, 0.0, 1.0, 0.0, 0.5, 0.75, 0.49, 0.9197, 0.4197, 0.99, 0.25, 0.9197, 0.08029, 0.75, 0.01, 0.5803, 0.08029, 0.51, 0.25, 0.5803, 0.4197, 0.375, 0.0, 0.625, 0.0, 0.625, 0.25, 0.375, 0.25, 0.375, 0.25, 0.625, 0.25, 0.625, 0.5, 0.375, 0.5, 0.375, 0.75, 0.625, 0.75, 0.625, 1.0, 0.375, 1.0, 0.125, 0.5, 0.375, 0.5, 0.375, 0.75, 0.125, 0.75, 0.625, 0.5, 0.875, 0.5, 0.875, 0.75, 0.625, 0.75, 0.375, 0.0, 0.625, 0.0, 0.625, 0.25, 0.375, 0.25, 0.375, 0.25, 0.625, 0.25, 0.625, 0.5, 0.375, 0.5, 0.375, 0.5, 0.625, 0.5, 0.625, 0.75, 0.375, 0.75, 0.375, 0.75, 0.625, 0.75, 0.625, 1.0, 0.375, 1.0, 0.125, 0.5, 0.375, 0.5, 0.375, 0.75, 0.125, 0.75, 0.625, 0.5, 0.875, 0.5, 0.875, 0.75, 0.625, 0.75, 1.0, 0.5, 1.0, 1.0, 0.875, 1.0, 0.875, 0.5, 0.875, 0.5, 0.875, 1.0, 0.75, 1.0, 0.75, 0.5, 0.75, 0.5, 0.75, 1.0, 0.625, 1.0, 0.625, 0.5, 0.625, 0.5, 0.625, 1.0, 0.5, 1.0, 0.5, 0.5, 0.5, 0.5, 0.5, 1.0, 0.375, 1.0, 0.375, 0.5, 0.375, 0.5, 0.375, 1.0, 0.25, 1.0, 0.25, 0.5, 0.4197, 0.4197, 0.25, 0.49, 0.08029, 0.4197, 0.01, 0.25, 0.08029, 0.08029, 0.25, 0.01, 0.4197, 0.08029, 0.49, 0.25, 0.25, 0.5, 0.25, 1.0, 0.125, 1.0, 0.125, 0.5, 0.125, 0.5, 0.125, 1.0, 0.0, 1.0, 0.0, 0.5, 0.75, 0.49, 0.9197, 0.4197, 0.99, 0.25, 0.9197, 0.08029, 0.75, 0.01, 0.5803, 0.08029, 0.51, 0.25, 0.5803, 0.4197])
me_officechair.materials.append(mat_officechair_leather)
me_officechair.materials.append(mat_officechair_plastic)
me_officechair.use_remesh_fix_poles = True
me_officechair.use_remesh_preserve_attributes = False
me_officechair.use_mirror_vertex_groups = False
me_officechair.update()

# ---- objects
ob_officechair = bpy.data.objects.new('OfficeChair', me_officechair)

# ---- transforms, parenting, visibility, modifiers, constraints
ob_officechair.location = (0.0, 0.0, 0.0)
ob_officechair.lineart.crease_threshold = 0.0

# ---- collection membership
col_collection.objects.link(ob_officechair)

# ---- scene / render settings (as saved in the file)
scene.frame_start = 1; scene.frame_end = 250; scene.frame_set(1)
scene.render.engine = 'BLENDER_EEVEE_NEXT'
scene.cycles.use_denoising = False
scene.cycles.samples = 128
scene.cycles.sampling_pattern = 'TABULATED_SOBOL'
scene.cycles.use_adaptive_sampling = False
scene.cycles.use_light_tree = False
scene.view_settings.view_transform = 'Filmic'
bpy.context.view_layer.update()

# ---- added for rendering (the .blend has no active camera and no usable light): camera, sun
cam_auto = bpy.data.cameras.new('AutoCamera')
cam_auto.lens = 50.0
cam_auto.sensor_width = 36.0
cam_auto.clip_end = 1000.0
ob_auto_camera = bpy.data.objects.new('AutoCamera', cam_auto)
scene.collection.objects.link(ob_auto_camera)
ob_auto_camera.location = (1.9529, -2.29519, 2.30398)
ob_auto_camera.rotation_euler = (1.09748, -7.21219e-08, 0.694738)
scene.camera = ob_auto_camera
light_auto_sun = bpy.data.lights.new('AutoSun', 'SUN')
light_auto_sun.energy = 3.0
light_auto_sun.angle = 0.0523599
ob_auto_sun = bpy.data.objects.new('AutoSun', light_auto_sun)
scene.collection.objects.link(ob_auto_sun)
ob_auto_sun.rotation_euler = (0.872665, 0.174533, 0.523599)
bpy.context.view_layer.update()
